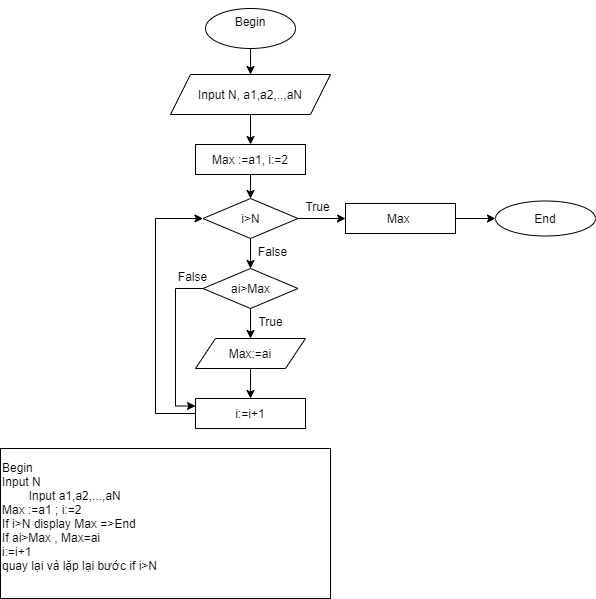

The diagram above was exported from draw.io. Its source (the exported page's mxGraphModel, read from the mxfile embedded in the PNG):
<mxGraphModel dx="1024" dy="592" grid="1" gridSize="10" guides="1" tooltips="1" connect="1" arrows="1" fold="1" page="1" pageScale="1" pageWidth="850" pageHeight="1100" math="0" shadow="0">
  <root>
    <mxCell id="0" />
    <mxCell id="1" parent="0" />
    <mxCell id="R9EpObmYMeCvhpYcr_IG-1" value="&lt;div&gt;&lt;span&gt;Begin&lt;/span&gt;&lt;/div&gt;&lt;div&gt;&lt;span&gt;Input N&lt;/span&gt;&lt;/div&gt;&lt;div&gt;&lt;span&gt;&amp;nbsp; &amp;nbsp; &amp;nbsp; &amp;nbsp; Input a1,a2,...,aN&lt;/span&gt;&lt;/div&gt;&lt;div&gt;Max :=a1 ; i:=2&lt;/div&gt;&lt;div&gt;If i&amp;gt;N display Max =&amp;gt;End&lt;/div&gt;&lt;div&gt;If ai&amp;gt;Max , Max=ai&lt;/div&gt;&lt;div&gt;i:=i+1&amp;nbsp;&lt;/div&gt;&lt;div&gt;quay lại và lặp lại bước if i&amp;gt;N&lt;/div&gt;&lt;div&gt;&lt;br&gt;&lt;/div&gt;" style="whiteSpace=wrap;html=1;align=left;" parent="1" vertex="1">
      <mxGeometry x="15" y="480" width="330" height="150" as="geometry" />
    </mxCell>
    <mxCell id="R9EpObmYMeCvhpYcr_IG-2" value="&#10;&lt;span style=&quot;color: rgb(0, 0, 0); font-family: Helvetica; font-size: 12px; font-style: normal; font-variant-ligatures: normal; font-variant-caps: normal; font-weight: 400; letter-spacing: normal; orphans: 2; text-align: left; text-indent: 0px; text-transform: none; widows: 2; word-spacing: 0px; -webkit-text-stroke-width: 0px; background-color: rgb(251, 251, 251); text-decoration-thickness: initial; text-decoration-style: initial; text-decoration-color: initial; float: none; display: inline !important;&quot;&gt;Begin&lt;/span&gt;&#10;&#10;" style="ellipse;whiteSpace=wrap;html=1;" parent="1" vertex="1">
      <mxGeometry x="220" y="40" width="90" height="40" as="geometry" />
    </mxCell>
    <mxCell id="R9EpObmYMeCvhpYcr_IG-3" value="Input N, a1,a2,..,aN" style="shape=parallelogram;perimeter=parallelogramPerimeter;whiteSpace=wrap;html=1;fixedSize=1;" parent="1" vertex="1">
      <mxGeometry x="185" y="106" width="160" height="40" as="geometry" />
    </mxCell>
    <mxCell id="R9EpObmYMeCvhpYcr_IG-5" value="&lt;div style=&quot;text-align: left&quot;&gt;Max :=a1, i:=2&lt;/div&gt;" style="rounded=0;whiteSpace=wrap;html=1;" parent="1" vertex="1">
      <mxGeometry x="210" y="176" width="110" height="30" as="geometry" />
    </mxCell>
    <mxCell id="2GfScV4wMp_aQfCA4p7u-1" value="" style="edgeStyle=orthogonalEdgeStyle;rounded=0;orthogonalLoop=1;jettySize=auto;html=1;" parent="1" source="R9EpObmYMeCvhpYcr_IG-7" target="vjKO7TKDSIz3PBJSmGDi-6" edge="1">
      <mxGeometry relative="1" as="geometry" />
    </mxCell>
    <mxCell id="R9EpObmYMeCvhpYcr_IG-7" value="Max:=ai" style="shape=parallelogram;perimeter=parallelogramPerimeter;whiteSpace=wrap;html=1;fixedSize=1;" parent="1" vertex="1">
      <mxGeometry x="210" y="370" width="110" height="30" as="geometry" />
    </mxCell>
    <mxCell id="R9EpObmYMeCvhpYcr_IG-8" value="End" style="ellipse;whiteSpace=wrap;html=1;" parent="1" vertex="1">
      <mxGeometry x="510" y="232.5" width="100" height="35" as="geometry" />
    </mxCell>
    <mxCell id="R9EpObmYMeCvhpYcr_IG-9" value="" style="endArrow=classic;html=1;rounded=0;exitX=0.5;exitY=1;exitDx=0;exitDy=0;entryX=0.5;entryY=0;entryDx=0;entryDy=0;" parent="1" source="R9EpObmYMeCvhpYcr_IG-2" target="R9EpObmYMeCvhpYcr_IG-3" edge="1">
      <mxGeometry width="50" height="50" relative="1" as="geometry">
        <mxPoint x="240" y="340" as="sourcePoint" />
        <mxPoint x="290" y="290" as="targetPoint" />
      </mxGeometry>
    </mxCell>
    <mxCell id="R9EpObmYMeCvhpYcr_IG-12" value="" style="endArrow=classic;html=1;rounded=0;exitX=0.5;exitY=1;exitDx=0;exitDy=0;entryX=0.5;entryY=0;entryDx=0;entryDy=0;" parent="1" source="R9EpObmYMeCvhpYcr_IG-3" target="R9EpObmYMeCvhpYcr_IG-5" edge="1">
      <mxGeometry width="50" height="50" relative="1" as="geometry">
        <mxPoint x="240" y="340" as="sourcePoint" />
        <mxPoint x="265" y="180" as="targetPoint" />
      </mxGeometry>
    </mxCell>
    <mxCell id="R9EpObmYMeCvhpYcr_IG-13" value="" style="endArrow=classic;html=1;rounded=0;entryX=0.5;entryY=0;entryDx=0;entryDy=0;exitX=0.5;exitY=1;exitDx=0;exitDy=0;" parent="1" source="vjKO7TKDSIz3PBJSmGDi-5" target="R9EpObmYMeCvhpYcr_IG-7" edge="1">
      <mxGeometry width="50" height="50" relative="1" as="geometry">
        <mxPoint x="265" y="350" as="sourcePoint" />
        <mxPoint x="290" y="280" as="targetPoint" />
      </mxGeometry>
    </mxCell>
    <mxCell id="vjKO7TKDSIz3PBJSmGDi-8" style="edgeStyle=orthogonalEdgeStyle;rounded=0;orthogonalLoop=1;jettySize=auto;html=1;exitX=0.5;exitY=1;exitDx=0;exitDy=0;entryX=0.5;entryY=0;entryDx=0;entryDy=0;" parent="1" source="vjKO7TKDSIz3PBJSmGDi-1" target="vjKO7TKDSIz3PBJSmGDi-5" edge="1">
      <mxGeometry relative="1" as="geometry" />
    </mxCell>
    <mxCell id="vjKO7TKDSIz3PBJSmGDi-9" style="edgeStyle=orthogonalEdgeStyle;rounded=0;orthogonalLoop=1;jettySize=auto;html=1;exitX=1;exitY=0.5;exitDx=0;exitDy=0;entryX=0;entryY=0.5;entryDx=0;entryDy=0;" parent="1" source="vjKO7TKDSIz3PBJSmGDi-1" target="vjKO7TKDSIz3PBJSmGDi-4" edge="1">
      <mxGeometry relative="1" as="geometry" />
    </mxCell>
    <mxCell id="vjKO7TKDSIz3PBJSmGDi-1" value="i&amp;gt;N" style="rhombus;whiteSpace=wrap;html=1;" parent="1" vertex="1">
      <mxGeometry x="217.5" y="230" width="95" height="40" as="geometry" />
    </mxCell>
    <mxCell id="vjKO7TKDSIz3PBJSmGDi-2" value="" style="endArrow=classic;html=1;exitX=0.5;exitY=1;exitDx=0;exitDy=0;entryX=0.5;entryY=0;entryDx=0;entryDy=0;" parent="1" source="R9EpObmYMeCvhpYcr_IG-5" target="vjKO7TKDSIz3PBJSmGDi-1" edge="1">
      <mxGeometry width="50" height="50" relative="1" as="geometry">
        <mxPoint x="500" y="340" as="sourcePoint" />
        <mxPoint x="550" y="290" as="targetPoint" />
      </mxGeometry>
    </mxCell>
    <mxCell id="vjKO7TKDSIz3PBJSmGDi-4" value="&lt;div style=&quot;text-align: left&quot;&gt;Max&amp;nbsp;&lt;/div&gt;" style="rounded=0;whiteSpace=wrap;html=1;" parent="1" vertex="1">
      <mxGeometry x="360" y="235" width="110" height="30" as="geometry" />
    </mxCell>
    <mxCell id="2GfScV4wMp_aQfCA4p7u-6" style="edgeStyle=orthogonalEdgeStyle;rounded=0;orthogonalLoop=1;jettySize=auto;html=1;entryX=0;entryY=0.25;entryDx=0;entryDy=0;" parent="1" source="vjKO7TKDSIz3PBJSmGDi-5" target="vjKO7TKDSIz3PBJSmGDi-6" edge="1">
      <mxGeometry relative="1" as="geometry">
        <Array as="points">
          <mxPoint x="190" y="320" />
          <mxPoint x="190" y="438" />
        </Array>
      </mxGeometry>
    </mxCell>
    <mxCell id="vjKO7TKDSIz3PBJSmGDi-5" value="ai&amp;gt;Max" style="rhombus;whiteSpace=wrap;html=1;" parent="1" vertex="1">
      <mxGeometry x="217.5" y="300" width="95" height="40" as="geometry" />
    </mxCell>
    <mxCell id="2GfScV4wMp_aQfCA4p7u-5" style="edgeStyle=orthogonalEdgeStyle;rounded=0;orthogonalLoop=1;jettySize=auto;html=1;entryX=0;entryY=0.5;entryDx=0;entryDy=0;" parent="1" source="vjKO7TKDSIz3PBJSmGDi-6" target="vjKO7TKDSIz3PBJSmGDi-1" edge="1">
      <mxGeometry relative="1" as="geometry">
        <Array as="points">
          <mxPoint x="170" y="445" />
          <mxPoint x="170" y="250" />
        </Array>
      </mxGeometry>
    </mxCell>
    <mxCell id="vjKO7TKDSIz3PBJSmGDi-6" value="&lt;div style=&quot;text-align: left&quot;&gt;i:=i+1&lt;/div&gt;" style="rounded=0;whiteSpace=wrap;html=1;" parent="1" vertex="1">
      <mxGeometry x="210" y="430" width="110" height="30" as="geometry" />
    </mxCell>
    <mxCell id="vjKO7TKDSIz3PBJSmGDi-17" value="False" style="text;html=1;strokeColor=none;fillColor=none;align=center;verticalAlign=middle;whiteSpace=wrap;rounded=0;" parent="1" vertex="1">
      <mxGeometry x="180" y="290" width="55" height="35" as="geometry" />
    </mxCell>
    <mxCell id="vjKO7TKDSIz3PBJSmGDi-18" value="True" style="text;html=1;strokeColor=none;fillColor=none;align=center;verticalAlign=middle;whiteSpace=wrap;rounded=0;" parent="1" vertex="1">
      <mxGeometry x="305" y="220" width="55" height="35" as="geometry" />
    </mxCell>
    <mxCell id="vjKO7TKDSIz3PBJSmGDi-22" value="False" style="text;html=1;strokeColor=none;fillColor=none;align=center;verticalAlign=middle;whiteSpace=wrap;rounded=0;" parent="1" vertex="1">
      <mxGeometry x="260" y="265" width="55" height="35" as="geometry" />
    </mxCell>
    <mxCell id="vjKO7TKDSIz3PBJSmGDi-23" value="True" style="text;html=1;strokeColor=none;fillColor=none;align=center;verticalAlign=middle;whiteSpace=wrap;rounded=0;" parent="1" vertex="1">
      <mxGeometry x="257.5" y="335" width="55" height="35" as="geometry" />
    </mxCell>
    <mxCell id="JGmSBhCFvbe2tB5ZYQw9-1" value="" style="endArrow=classic;html=1;exitX=1;exitY=0.5;exitDx=0;exitDy=0;" parent="1" source="vjKO7TKDSIz3PBJSmGDi-4" edge="1">
      <mxGeometry width="50" height="50" relative="1" as="geometry">
        <mxPoint x="400" y="320" as="sourcePoint" />
        <mxPoint x="510" y="250" as="targetPoint" />
      </mxGeometry>
    </mxCell>
  </root>
</mxGraphModel>